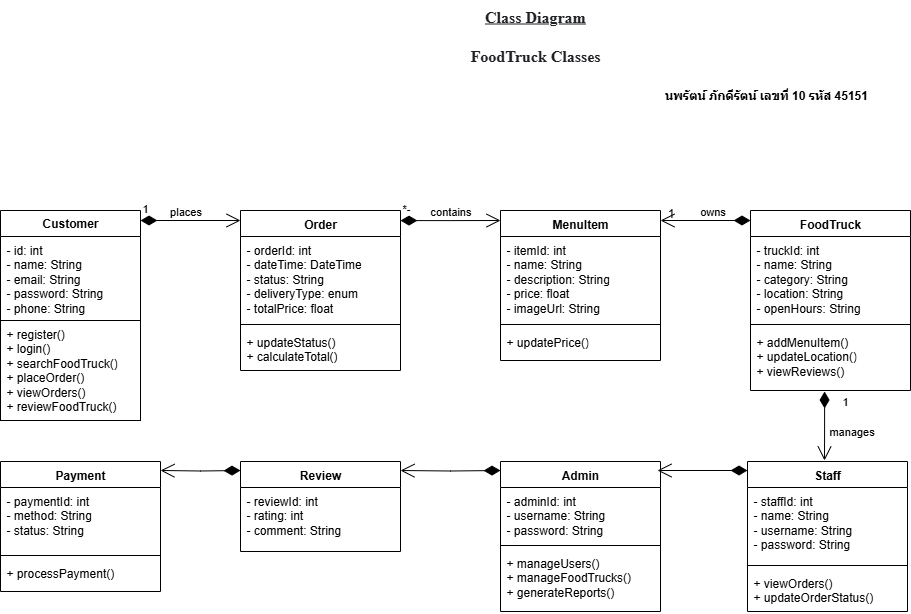

The diagram above was exported from draw.io. Its source (the exported page's mxGraphModel, read from the mxfile embedded in the PNG):
<mxGraphModel dx="1426" dy="1920" grid="1" gridSize="10" guides="1" tooltips="1" connect="1" arrows="1" fold="1" page="1" pageScale="1" pageWidth="827" pageHeight="1169" math="0" shadow="0">
  <root>
    <mxCell id="0" />
    <mxCell id="1" parent="0" />
    <mxCell id="ua3s-zRZfIms9CP2OjIb-19" value="&lt;b style=&quot;color: light-dark(rgb(0, 0, 0), rgb(255, 255, 255)); background-color: transparent;&quot;&gt;Customer&lt;/b&gt;" style="swimlane;fontStyle=0;childLayout=stackLayout;horizontal=1;startSize=26;fillColor=none;horizontalStack=0;resizeParent=1;resizeParentMax=0;resizeLast=0;collapsible=1;marginBottom=0;whiteSpace=wrap;html=1;" vertex="1" parent="1">
      <mxGeometry x="80" y="-910" width="140" height="110" as="geometry" />
    </mxCell>
    <mxCell id="ua3s-zRZfIms9CP2OjIb-20" value="&lt;div&gt;&lt;span style=&quot;background-color: transparent; color: light-dark(rgb(0, 0, 0), rgb(255, 255, 255));&quot;&gt;- id: int&lt;/span&gt;&lt;/div&gt;&lt;div&gt;&lt;span style=&quot;background-color: transparent; color: light-dark(rgb(0, 0, 0), rgb(255, 255, 255));&quot;&gt;- name: String&lt;/span&gt;&lt;/div&gt;&lt;div&gt;&lt;span style=&quot;background-color: transparent; color: light-dark(rgb(0, 0, 0), rgb(255, 255, 255));&quot;&gt;- email: String&lt;/span&gt;&lt;/div&gt;&lt;div&gt;&lt;span style=&quot;background-color: transparent; color: light-dark(rgb(0, 0, 0), rgb(255, 255, 255));&quot;&gt;- password: String&lt;/span&gt;&lt;/div&gt;&lt;div&gt;&lt;span style=&quot;background-color: transparent; color: light-dark(rgb(0, 0, 0), rgb(255, 255, 255));&quot;&gt;- phone: String&lt;/span&gt;&lt;/div&gt;&lt;div style=&quot;text-align: center;&quot;&gt;&lt;br&gt;&lt;/div&gt;" style="text;strokeColor=none;fillColor=none;align=left;verticalAlign=top;spacingLeft=4;spacingRight=4;overflow=hidden;rotatable=0;points=[[0,0.5],[1,0.5]];portConstraint=eastwest;whiteSpace=wrap;html=1;" vertex="1" parent="ua3s-zRZfIms9CP2OjIb-19">
      <mxGeometry y="26" width="140" height="84" as="geometry" />
    </mxCell>
    <mxCell id="ua3s-zRZfIms9CP2OjIb-21" value="&lt;div&gt;&lt;span style=&quot;background-color: transparent; color: light-dark(rgb(0, 0, 0), rgb(255, 255, 255));&quot;&gt;+ register()&lt;/span&gt;&lt;/div&gt;&lt;div&gt;&lt;span style=&quot;background-color: transparent; color: light-dark(rgb(0, 0, 0), rgb(255, 255, 255));&quot;&gt;+ login()&lt;/span&gt;&lt;/div&gt;&lt;div&gt;&lt;span style=&quot;background-color: transparent; color: light-dark(rgb(0, 0, 0), rgb(255, 255, 255));&quot;&gt;+ searchFoodTruck()&lt;/span&gt;&lt;/div&gt;&lt;div&gt;&lt;span style=&quot;background-color: transparent; color: light-dark(rgb(0, 0, 0), rgb(255, 255, 255));&quot;&gt;+ placeOrder()&lt;/span&gt;&lt;/div&gt;&lt;div&gt;&lt;span style=&quot;background-color: transparent; color: light-dark(rgb(0, 0, 0), rgb(255, 255, 255));&quot;&gt;+ viewOrders()&lt;/span&gt;&lt;/div&gt;&lt;div&gt;&lt;span style=&quot;background-color: transparent; color: light-dark(rgb(0, 0, 0), rgb(255, 255, 255));&quot;&gt;+ reviewFoodTruck()&lt;/span&gt;&lt;/div&gt;" style="text;strokeColor=default;fillColor=none;align=left;verticalAlign=top;spacingLeft=4;spacingRight=4;overflow=hidden;rotatable=0;points=[[0,0.5],[1,0.5]];portConstraint=eastwest;whiteSpace=wrap;html=1;" vertex="1" parent="1">
      <mxGeometry x="80" y="-800" width="140" height="100" as="geometry" />
    </mxCell>
    <mxCell id="ua3s-zRZfIms9CP2OjIb-23" value="&lt;b&gt;Order&lt;/b&gt;" style="swimlane;fontStyle=1;align=center;verticalAlign=top;childLayout=stackLayout;horizontal=1;startSize=26;horizontalStack=0;resizeParent=1;resizeParentMax=0;resizeLast=0;collapsible=1;marginBottom=0;whiteSpace=wrap;html=1;" vertex="1" parent="1">
      <mxGeometry x="320" y="-910" width="160" height="160" as="geometry" />
    </mxCell>
    <mxCell id="ua3s-zRZfIms9CP2OjIb-59" value="1" style="endArrow=open;html=1;endSize=12;startArrow=diamondThin;startSize=14;startFill=1;edgeStyle=orthogonalEdgeStyle;align=left;verticalAlign=bottom;rounded=0;" edge="1" parent="ua3s-zRZfIms9CP2OjIb-23">
      <mxGeometry x="-1" y="3" relative="1" as="geometry">
        <mxPoint x="-100" y="10" as="sourcePoint" />
        <mxPoint y="10" as="targetPoint" />
      </mxGeometry>
    </mxCell>
    <mxCell id="ua3s-zRZfIms9CP2OjIb-60" value="places" style="edgeLabel;html=1;align=center;verticalAlign=middle;resizable=0;points=[];" vertex="1" connectable="0" parent="ua3s-zRZfIms9CP2OjIb-59">
      <mxGeometry x="-0.12" y="1" relative="1" as="geometry">
        <mxPoint y="-9" as="offset" />
      </mxGeometry>
    </mxCell>
    <mxCell id="ua3s-zRZfIms9CP2OjIb-24" value="&lt;span style=&quot;text-align: center;&quot;&gt;- orderId: int&lt;/span&gt;&lt;br style=&quot;text-align: center;&quot;&gt;&lt;span style=&quot;text-align: center;&quot;&gt;- dateTime: DateTime&lt;/span&gt;&lt;br style=&quot;text-align: center;&quot;&gt;&lt;span style=&quot;text-align: center;&quot;&gt;- status: String&lt;/span&gt;&lt;br style=&quot;text-align: center;&quot;&gt;&lt;span style=&quot;text-align: center;&quot;&gt;- deliveryType: enum&lt;/span&gt;&lt;br style=&quot;text-align: center;&quot;&gt;&lt;span style=&quot;text-align: center;&quot;&gt;- totalPrice: float&lt;/span&gt;" style="text;strokeColor=none;fillColor=none;align=left;verticalAlign=top;spacingLeft=4;spacingRight=4;overflow=hidden;rotatable=0;points=[[0,0.5],[1,0.5]];portConstraint=eastwest;whiteSpace=wrap;html=1;" vertex="1" parent="ua3s-zRZfIms9CP2OjIb-23">
      <mxGeometry y="26" width="160" height="84" as="geometry" />
    </mxCell>
    <mxCell id="ua3s-zRZfIms9CP2OjIb-25" value="" style="line;strokeWidth=1;fillColor=none;align=left;verticalAlign=middle;spacingTop=-1;spacingLeft=3;spacingRight=3;rotatable=0;labelPosition=right;points=[];portConstraint=eastwest;strokeColor=inherit;" vertex="1" parent="ua3s-zRZfIms9CP2OjIb-23">
      <mxGeometry y="110" width="160" height="8" as="geometry" />
    </mxCell>
    <mxCell id="ua3s-zRZfIms9CP2OjIb-26" value="&lt;span style=&quot;text-align: center;&quot;&gt;+ updateStatus()&lt;/span&gt;&lt;br style=&quot;text-align: center;&quot;&gt;&lt;span style=&quot;text-align: center;&quot;&gt;+ calculateTotal()&lt;/span&gt;" style="text;strokeColor=none;fillColor=none;align=left;verticalAlign=top;spacingLeft=4;spacingRight=4;overflow=hidden;rotatable=0;points=[[0,0.5],[1,0.5]];portConstraint=eastwest;whiteSpace=wrap;html=1;" vertex="1" parent="ua3s-zRZfIms9CP2OjIb-23">
      <mxGeometry y="118" width="160" height="42" as="geometry" />
    </mxCell>
    <mxCell id="ua3s-zRZfIms9CP2OjIb-27" value="&lt;b&gt;MenuItem&lt;/b&gt;" style="swimlane;fontStyle=1;align=center;verticalAlign=top;childLayout=stackLayout;horizontal=1;startSize=26;horizontalStack=0;resizeParent=1;resizeParentMax=0;resizeLast=0;collapsible=1;marginBottom=0;whiteSpace=wrap;html=1;" vertex="1" parent="1">
      <mxGeometry x="580" y="-910" width="160" height="150" as="geometry" />
    </mxCell>
    <mxCell id="ua3s-zRZfIms9CP2OjIb-61" value="*-" style="endArrow=open;html=1;endSize=12;startArrow=diamondThin;startSize=14;startFill=1;edgeStyle=orthogonalEdgeStyle;align=left;verticalAlign=bottom;rounded=0;exitX=1;exitY=0.063;exitDx=0;exitDy=0;exitPerimeter=0;" edge="1" parent="ua3s-zRZfIms9CP2OjIb-27" source="ua3s-zRZfIms9CP2OjIb-23">
      <mxGeometry x="-1" y="3" relative="1" as="geometry">
        <mxPoint x="-80" y="10" as="sourcePoint" />
        <mxPoint y="10" as="targetPoint" />
      </mxGeometry>
    </mxCell>
    <mxCell id="ua3s-zRZfIms9CP2OjIb-62" value="contains" style="edgeLabel;html=1;align=center;verticalAlign=middle;resizable=0;points=[];" vertex="1" connectable="0" parent="ua3s-zRZfIms9CP2OjIb-61">
      <mxGeometry x="0.0634" y="-2" relative="1" as="geometry">
        <mxPoint x="-3" y="-12" as="offset" />
      </mxGeometry>
    </mxCell>
    <mxCell id="ua3s-zRZfIms9CP2OjIb-28" value="&lt;span style=&quot;text-align: center;&quot;&gt;- itemId: int&lt;/span&gt;&lt;br style=&quot;text-align: center;&quot;&gt;&lt;span style=&quot;text-align: center;&quot;&gt;- name: String&lt;/span&gt;&lt;br style=&quot;text-align: center;&quot;&gt;&lt;span style=&quot;text-align: center;&quot;&gt;- description: String&lt;/span&gt;&lt;br style=&quot;text-align: center;&quot;&gt;&lt;span style=&quot;text-align: center;&quot;&gt;- price: float&lt;/span&gt;&lt;br style=&quot;text-align: center;&quot;&gt;&lt;span style=&quot;text-align: center;&quot;&gt;- imageUrl: String&lt;/span&gt;" style="text;strokeColor=none;fillColor=none;align=left;verticalAlign=top;spacingLeft=4;spacingRight=4;overflow=hidden;rotatable=0;points=[[0,0.5],[1,0.5]];portConstraint=eastwest;whiteSpace=wrap;html=1;" vertex="1" parent="ua3s-zRZfIms9CP2OjIb-27">
      <mxGeometry y="26" width="160" height="84" as="geometry" />
    </mxCell>
    <mxCell id="ua3s-zRZfIms9CP2OjIb-29" value="" style="line;strokeWidth=1;fillColor=none;align=left;verticalAlign=middle;spacingTop=-1;spacingLeft=3;spacingRight=3;rotatable=0;labelPosition=right;points=[];portConstraint=eastwest;strokeColor=inherit;" vertex="1" parent="ua3s-zRZfIms9CP2OjIb-27">
      <mxGeometry y="110" width="160" height="8" as="geometry" />
    </mxCell>
    <mxCell id="ua3s-zRZfIms9CP2OjIb-30" value="&lt;span style=&quot;text-align: center;&quot;&gt;+ updatePrice()&lt;/span&gt;" style="text;strokeColor=none;fillColor=none;align=left;verticalAlign=top;spacingLeft=4;spacingRight=4;overflow=hidden;rotatable=0;points=[[0,0.5],[1,0.5]];portConstraint=eastwest;whiteSpace=wrap;html=1;" vertex="1" parent="ua3s-zRZfIms9CP2OjIb-27">
      <mxGeometry y="118" width="160" height="32" as="geometry" />
    </mxCell>
    <mxCell id="ua3s-zRZfIms9CP2OjIb-31" value="&lt;b&gt;FoodTruck&lt;/b&gt;" style="swimlane;fontStyle=1;align=center;verticalAlign=top;childLayout=stackLayout;horizontal=1;startSize=26;horizontalStack=0;resizeParent=1;resizeParentMax=0;resizeLast=0;collapsible=1;marginBottom=0;whiteSpace=wrap;html=1;" vertex="1" parent="1">
      <mxGeometry x="830" y="-910" width="160" height="180" as="geometry" />
    </mxCell>
    <mxCell id="ua3s-zRZfIms9CP2OjIb-32" value="&lt;span style=&quot;text-align: center;&quot;&gt;- truckId: int&lt;/span&gt;&lt;br style=&quot;text-align: center;&quot;&gt;&lt;span style=&quot;text-align: center;&quot;&gt;- name: String&lt;/span&gt;&lt;br style=&quot;text-align: center;&quot;&gt;&lt;span style=&quot;text-align: center;&quot;&gt;- category: String&lt;/span&gt;&lt;br style=&quot;text-align: center;&quot;&gt;&lt;span style=&quot;text-align: center;&quot;&gt;- location: String&lt;/span&gt;&lt;br style=&quot;text-align: center;&quot;&gt;&lt;span style=&quot;text-align: center;&quot;&gt;- openHours: String&lt;/span&gt;" style="text;strokeColor=none;fillColor=none;align=left;verticalAlign=top;spacingLeft=4;spacingRight=4;overflow=hidden;rotatable=0;points=[[0,0.5],[1,0.5]];portConstraint=eastwest;whiteSpace=wrap;html=1;" vertex="1" parent="ua3s-zRZfIms9CP2OjIb-31">
      <mxGeometry y="26" width="160" height="84" as="geometry" />
    </mxCell>
    <mxCell id="ua3s-zRZfIms9CP2OjIb-33" value="" style="line;strokeWidth=1;fillColor=none;align=left;verticalAlign=middle;spacingTop=-1;spacingLeft=3;spacingRight=3;rotatable=0;labelPosition=right;points=[];portConstraint=eastwest;strokeColor=inherit;" vertex="1" parent="ua3s-zRZfIms9CP2OjIb-31">
      <mxGeometry y="110" width="160" height="8" as="geometry" />
    </mxCell>
    <mxCell id="ua3s-zRZfIms9CP2OjIb-34" value="&lt;span style=&quot;text-align: center;&quot;&gt;+ addMenuItem()&lt;/span&gt;&lt;br style=&quot;text-align: center;&quot;&gt;&lt;span style=&quot;text-align: center;&quot;&gt;+ updateLocation()&lt;/span&gt;&lt;br style=&quot;text-align: center;&quot;&gt;&lt;span style=&quot;text-align: center;&quot;&gt;+ viewReviews()&lt;/span&gt;" style="text;strokeColor=none;fillColor=none;align=left;verticalAlign=top;spacingLeft=4;spacingRight=4;overflow=hidden;rotatable=0;points=[[0,0.5],[1,0.5]];portConstraint=eastwest;whiteSpace=wrap;html=1;" vertex="1" parent="ua3s-zRZfIms9CP2OjIb-31">
      <mxGeometry y="118" width="160" height="62" as="geometry" />
    </mxCell>
    <mxCell id="ua3s-zRZfIms9CP2OjIb-35" value="&lt;b&gt;Staff&lt;/b&gt;" style="swimlane;fontStyle=1;align=center;verticalAlign=top;childLayout=stackLayout;horizontal=1;startSize=26;horizontalStack=0;resizeParent=1;resizeParentMax=0;resizeLast=0;collapsible=1;marginBottom=0;whiteSpace=wrap;html=1;" vertex="1" parent="1">
      <mxGeometry x="827" y="-659" width="160" height="150" as="geometry" />
    </mxCell>
    <mxCell id="ua3s-zRZfIms9CP2OjIb-36" value="&lt;span style=&quot;text-align: center;&quot;&gt;- staffId: int&lt;/span&gt;&lt;br style=&quot;text-align: center;&quot;&gt;&lt;span style=&quot;text-align: center;&quot;&gt;- name: String&lt;/span&gt;&lt;br style=&quot;text-align: center;&quot;&gt;&lt;span style=&quot;text-align: center;&quot;&gt;- username: String&lt;/span&gt;&lt;br style=&quot;text-align: center;&quot;&gt;&lt;span style=&quot;text-align: center;&quot;&gt;- password: String&lt;/span&gt;" style="text;strokeColor=none;fillColor=none;align=left;verticalAlign=top;spacingLeft=4;spacingRight=4;overflow=hidden;rotatable=0;points=[[0,0.5],[1,0.5]];portConstraint=eastwest;whiteSpace=wrap;html=1;" vertex="1" parent="ua3s-zRZfIms9CP2OjIb-35">
      <mxGeometry y="26" width="160" height="74" as="geometry" />
    </mxCell>
    <mxCell id="ua3s-zRZfIms9CP2OjIb-37" value="" style="line;strokeWidth=1;fillColor=none;align=left;verticalAlign=middle;spacingTop=-1;spacingLeft=3;spacingRight=3;rotatable=0;labelPosition=right;points=[];portConstraint=eastwest;strokeColor=inherit;" vertex="1" parent="ua3s-zRZfIms9CP2OjIb-35">
      <mxGeometry y="100" width="160" height="8" as="geometry" />
    </mxCell>
    <mxCell id="ua3s-zRZfIms9CP2OjIb-38" value="&lt;span style=&quot;text-align: center;&quot;&gt;+ viewOrders()&lt;/span&gt;&lt;br style=&quot;text-align: center;&quot;&gt;&lt;span style=&quot;text-align: center;&quot;&gt;+ updateOrderStatus()&lt;/span&gt;" style="text;strokeColor=none;fillColor=none;align=left;verticalAlign=top;spacingLeft=4;spacingRight=4;overflow=hidden;rotatable=0;points=[[0,0.5],[1,0.5]];portConstraint=eastwest;whiteSpace=wrap;html=1;" vertex="1" parent="ua3s-zRZfIms9CP2OjIb-35">
      <mxGeometry y="108" width="160" height="42" as="geometry" />
    </mxCell>
    <mxCell id="ua3s-zRZfIms9CP2OjIb-39" value="&lt;b&gt;Admin&lt;/b&gt;" style="swimlane;fontStyle=1;align=center;verticalAlign=top;childLayout=stackLayout;horizontal=1;startSize=26;horizontalStack=0;resizeParent=1;resizeParentMax=0;resizeLast=0;collapsible=1;marginBottom=0;whiteSpace=wrap;html=1;" vertex="1" parent="1">
      <mxGeometry x="580" y="-659" width="160" height="150" as="geometry" />
    </mxCell>
    <mxCell id="ua3s-zRZfIms9CP2OjIb-40" value="&lt;span style=&quot;text-align: center;&quot;&gt;- adminId: int&lt;/span&gt;&lt;br style=&quot;text-align: center;&quot;&gt;&lt;span style=&quot;text-align: center;&quot;&gt;- username: String&lt;/span&gt;&lt;br style=&quot;text-align: center;&quot;&gt;&lt;span style=&quot;text-align: center;&quot;&gt;- password: String&lt;/span&gt;" style="text;strokeColor=none;fillColor=none;align=left;verticalAlign=top;spacingLeft=4;spacingRight=4;overflow=hidden;rotatable=0;points=[[0,0.5],[1,0.5]];portConstraint=eastwest;whiteSpace=wrap;html=1;" vertex="1" parent="ua3s-zRZfIms9CP2OjIb-39">
      <mxGeometry y="26" width="160" height="54" as="geometry" />
    </mxCell>
    <mxCell id="ua3s-zRZfIms9CP2OjIb-41" value="" style="line;strokeWidth=1;fillColor=none;align=left;verticalAlign=middle;spacingTop=-1;spacingLeft=3;spacingRight=3;rotatable=0;labelPosition=right;points=[];portConstraint=eastwest;strokeColor=inherit;" vertex="1" parent="ua3s-zRZfIms9CP2OjIb-39">
      <mxGeometry y="80" width="160" height="8" as="geometry" />
    </mxCell>
    <mxCell id="ua3s-zRZfIms9CP2OjIb-42" value="&lt;span style=&quot;text-align: center;&quot;&gt;+ manageUsers()&lt;/span&gt;&lt;br style=&quot;text-align: center;&quot;&gt;&lt;span style=&quot;text-align: center;&quot;&gt;+ manageFoodTrucks()&lt;/span&gt;&lt;br style=&quot;text-align: center;&quot;&gt;&lt;span style=&quot;text-align: center;&quot;&gt;+ generateReports()&lt;/span&gt;" style="text;strokeColor=none;fillColor=none;align=left;verticalAlign=top;spacingLeft=4;spacingRight=4;overflow=hidden;rotatable=0;points=[[0,0.5],[1,0.5]];portConstraint=eastwest;whiteSpace=wrap;html=1;" vertex="1" parent="ua3s-zRZfIms9CP2OjIb-39">
      <mxGeometry y="88" width="160" height="62" as="geometry" />
    </mxCell>
    <mxCell id="ua3s-zRZfIms9CP2OjIb-46" value="&lt;b&gt;Review&lt;/b&gt;" style="swimlane;fontStyle=1;align=center;verticalAlign=top;childLayout=stackLayout;horizontal=1;startSize=26;horizontalStack=0;resizeParent=1;resizeParentMax=0;resizeLast=0;collapsible=1;marginBottom=0;whiteSpace=wrap;html=1;" vertex="1" parent="1">
      <mxGeometry x="320" y="-659" width="160" height="90" as="geometry" />
    </mxCell>
    <mxCell id="ua3s-zRZfIms9CP2OjIb-47" value="&lt;span style=&quot;text-align: center;&quot;&gt;- reviewId: int&lt;/span&gt;&lt;br style=&quot;text-align: center;&quot;&gt;&lt;span style=&quot;text-align: center;&quot;&gt;- rating: int&lt;/span&gt;&lt;br style=&quot;text-align: center;&quot;&gt;&lt;span style=&quot;text-align: center;&quot;&gt;- comment: String&lt;/span&gt;" style="text;strokeColor=none;fillColor=none;align=left;verticalAlign=top;spacingLeft=4;spacingRight=4;overflow=hidden;rotatable=0;points=[[0,0.5],[1,0.5]];portConstraint=eastwest;whiteSpace=wrap;html=1;" vertex="1" parent="ua3s-zRZfIms9CP2OjIb-46">
      <mxGeometry y="26" width="160" height="64" as="geometry" />
    </mxCell>
    <mxCell id="ua3s-zRZfIms9CP2OjIb-50" value="&lt;b&gt;Payment&lt;/b&gt;" style="swimlane;fontStyle=1;align=center;verticalAlign=top;childLayout=stackLayout;horizontal=1;startSize=26;horizontalStack=0;resizeParent=1;resizeParentMax=0;resizeLast=0;collapsible=1;marginBottom=0;whiteSpace=wrap;html=1;" vertex="1" parent="1">
      <mxGeometry x="80" y="-659" width="160" height="130" as="geometry" />
    </mxCell>
    <mxCell id="ua3s-zRZfIms9CP2OjIb-51" value="&lt;span style=&quot;text-align: center;&quot;&gt;- paymentId: int&lt;/span&gt;&lt;br style=&quot;text-align: center;&quot;&gt;&lt;span style=&quot;text-align: center;&quot;&gt;- method: String&lt;/span&gt;&lt;br style=&quot;text-align: center;&quot;&gt;&lt;span style=&quot;text-align: center;&quot;&gt;- status: String&lt;/span&gt;" style="text;strokeColor=none;fillColor=none;align=left;verticalAlign=top;spacingLeft=4;spacingRight=4;overflow=hidden;rotatable=0;points=[[0,0.5],[1,0.5]];portConstraint=eastwest;whiteSpace=wrap;html=1;" vertex="1" parent="ua3s-zRZfIms9CP2OjIb-50">
      <mxGeometry y="26" width="160" height="64" as="geometry" />
    </mxCell>
    <mxCell id="ua3s-zRZfIms9CP2OjIb-52" value="" style="line;strokeWidth=1;fillColor=none;align=left;verticalAlign=middle;spacingTop=-1;spacingLeft=3;spacingRight=3;rotatable=0;labelPosition=right;points=[];portConstraint=eastwest;strokeColor=inherit;" vertex="1" parent="ua3s-zRZfIms9CP2OjIb-50">
      <mxGeometry y="90" width="160" height="8" as="geometry" />
    </mxCell>
    <mxCell id="ua3s-zRZfIms9CP2OjIb-53" value="&lt;span style=&quot;text-align: center;&quot;&gt;+ processPayment()&lt;/span&gt;" style="text;strokeColor=none;fillColor=none;align=left;verticalAlign=top;spacingLeft=4;spacingRight=4;overflow=hidden;rotatable=0;points=[[0,0.5],[1,0.5]];portConstraint=eastwest;whiteSpace=wrap;html=1;" vertex="1" parent="ua3s-zRZfIms9CP2OjIb-50">
      <mxGeometry y="98" width="160" height="32" as="geometry" />
    </mxCell>
    <mxCell id="ua3s-zRZfIms9CP2OjIb-56" value="&lt;span style=&quot;color: rgb(32, 33, 36); font-family: docs-Roboto; font-size: 16px; text-align: start; background-color: rgb(255, 255, 255);&quot;&gt;&lt;b&gt;FoodTruck Classes&lt;/b&gt;&lt;/span&gt;" style="text;html=1;align=center;verticalAlign=middle;whiteSpace=wrap;rounded=0;" vertex="1" parent="1">
      <mxGeometry x="520" y="-1080" width="190" height="30" as="geometry" />
    </mxCell>
    <mxCell id="ua3s-zRZfIms9CP2OjIb-57" value="&lt;b&gt;นพรัตน์ ภักดีรัตน์ เลขที่ 10 รหัส 45151&lt;/b&gt;" style="text;html=1;align=center;verticalAlign=middle;whiteSpace=wrap;rounded=0;" vertex="1" parent="1">
      <mxGeometry x="721" y="-1040" width="250" height="30" as="geometry" />
    </mxCell>
    <mxCell id="ua3s-zRZfIms9CP2OjIb-58" value="&lt;u style=&quot;color: rgb(32, 33, 36); font-family: docs-Roboto; font-size: 16px; text-align: start; background-color: rgb(255, 255, 255);&quot;&gt;&lt;b&gt;Class Diagram&lt;/b&gt;&lt;/u&gt;" style="text;whiteSpace=wrap;html=1;align=center;" vertex="1" parent="1">
      <mxGeometry x="540" y="-1120" width="150" height="40" as="geometry" />
    </mxCell>
    <mxCell id="ua3s-zRZfIms9CP2OjIb-63" value="" style="endArrow=open;html=1;endSize=12;startArrow=diamondThin;startSize=14;startFill=1;edgeStyle=orthogonalEdgeStyle;align=left;verticalAlign=bottom;rounded=0;" edge="1" parent="1">
      <mxGeometry x="-1" y="3" relative="1" as="geometry">
        <mxPoint x="830" y="-900" as="sourcePoint" />
        <mxPoint x="740" y="-900" as="targetPoint" />
      </mxGeometry>
    </mxCell>
    <mxCell id="ua3s-zRZfIms9CP2OjIb-64" value="owns" style="edgeLabel;html=1;align=center;verticalAlign=middle;resizable=0;points=[];" vertex="1" connectable="0" parent="ua3s-zRZfIms9CP2OjIb-63">
      <mxGeometry x="0.0634" y="-2" relative="1" as="geometry">
        <mxPoint x="9" y="-8" as="offset" />
      </mxGeometry>
    </mxCell>
    <mxCell id="ua3s-zRZfIms9CP2OjIb-65" value="1" style="text;html=1;align=center;verticalAlign=middle;resizable=0;points=[];autosize=1;strokeColor=none;fillColor=none;" vertex="1" parent="1">
      <mxGeometry x="735" y="-922" width="30" height="30" as="geometry" />
    </mxCell>
    <mxCell id="ua3s-zRZfIms9CP2OjIb-66" value="1" style="endArrow=open;html=1;endSize=12;startArrow=diamondThin;startSize=14;startFill=1;edgeStyle=orthogonalEdgeStyle;align=left;verticalAlign=bottom;rounded=0;exitX=0.463;exitY=1.016;exitDx=0;exitDy=0;exitPerimeter=0;" edge="1" parent="1" source="ua3s-zRZfIms9CP2OjIb-34">
      <mxGeometry x="-0.452" y="16" relative="1" as="geometry">
        <mxPoint x="900" y="-680" as="sourcePoint" />
        <mxPoint x="904" y="-660" as="targetPoint" />
        <mxPoint as="offset" />
      </mxGeometry>
    </mxCell>
    <mxCell id="ua3s-zRZfIms9CP2OjIb-67" value="manages" style="edgeLabel;html=1;align=center;verticalAlign=middle;resizable=0;points=[];" vertex="1" connectable="0" parent="ua3s-zRZfIms9CP2OjIb-66">
      <mxGeometry x="0.0634" y="-2" relative="1" as="geometry">
        <mxPoint x="28" y="2" as="offset" />
      </mxGeometry>
    </mxCell>
    <mxCell id="ua3s-zRZfIms9CP2OjIb-68" value="" style="endArrow=open;html=1;endSize=12;startArrow=diamondThin;startSize=14;startFill=1;edgeStyle=orthogonalEdgeStyle;align=left;verticalAlign=bottom;rounded=0;" edge="1" parent="1">
      <mxGeometry x="-1" y="3" relative="1" as="geometry">
        <mxPoint x="827" y="-650" as="sourcePoint" />
        <mxPoint x="737" y="-650" as="targetPoint" />
      </mxGeometry>
    </mxCell>
    <mxCell id="ua3s-zRZfIms9CP2OjIb-70" value="" style="endArrow=open;html=1;endSize=12;startArrow=diamondThin;startSize=14;startFill=1;edgeStyle=orthogonalEdgeStyle;align=left;verticalAlign=bottom;rounded=0;entryX=1;entryY=0.1;entryDx=0;entryDy=0;entryPerimeter=0;" edge="1" parent="1" target="ua3s-zRZfIms9CP2OjIb-46">
      <mxGeometry x="-1" y="3" relative="1" as="geometry">
        <mxPoint x="580" y="-650" as="sourcePoint" />
        <mxPoint x="490" y="-650" as="targetPoint" />
      </mxGeometry>
    </mxCell>
    <mxCell id="ua3s-zRZfIms9CP2OjIb-71" value="" style="endArrow=open;html=1;endSize=12;startArrow=diamondThin;startSize=14;startFill=1;edgeStyle=orthogonalEdgeStyle;align=left;verticalAlign=bottom;rounded=0;entryX=1;entryY=0.069;entryDx=0;entryDy=0;entryPerimeter=0;" edge="1" parent="1" target="ua3s-zRZfIms9CP2OjIb-50">
      <mxGeometry x="-1" y="3" relative="1" as="geometry">
        <mxPoint x="320" y="-650" as="sourcePoint" />
        <mxPoint x="250" y="-650" as="targetPoint" />
      </mxGeometry>
    </mxCell>
  </root>
</mxGraphModel>